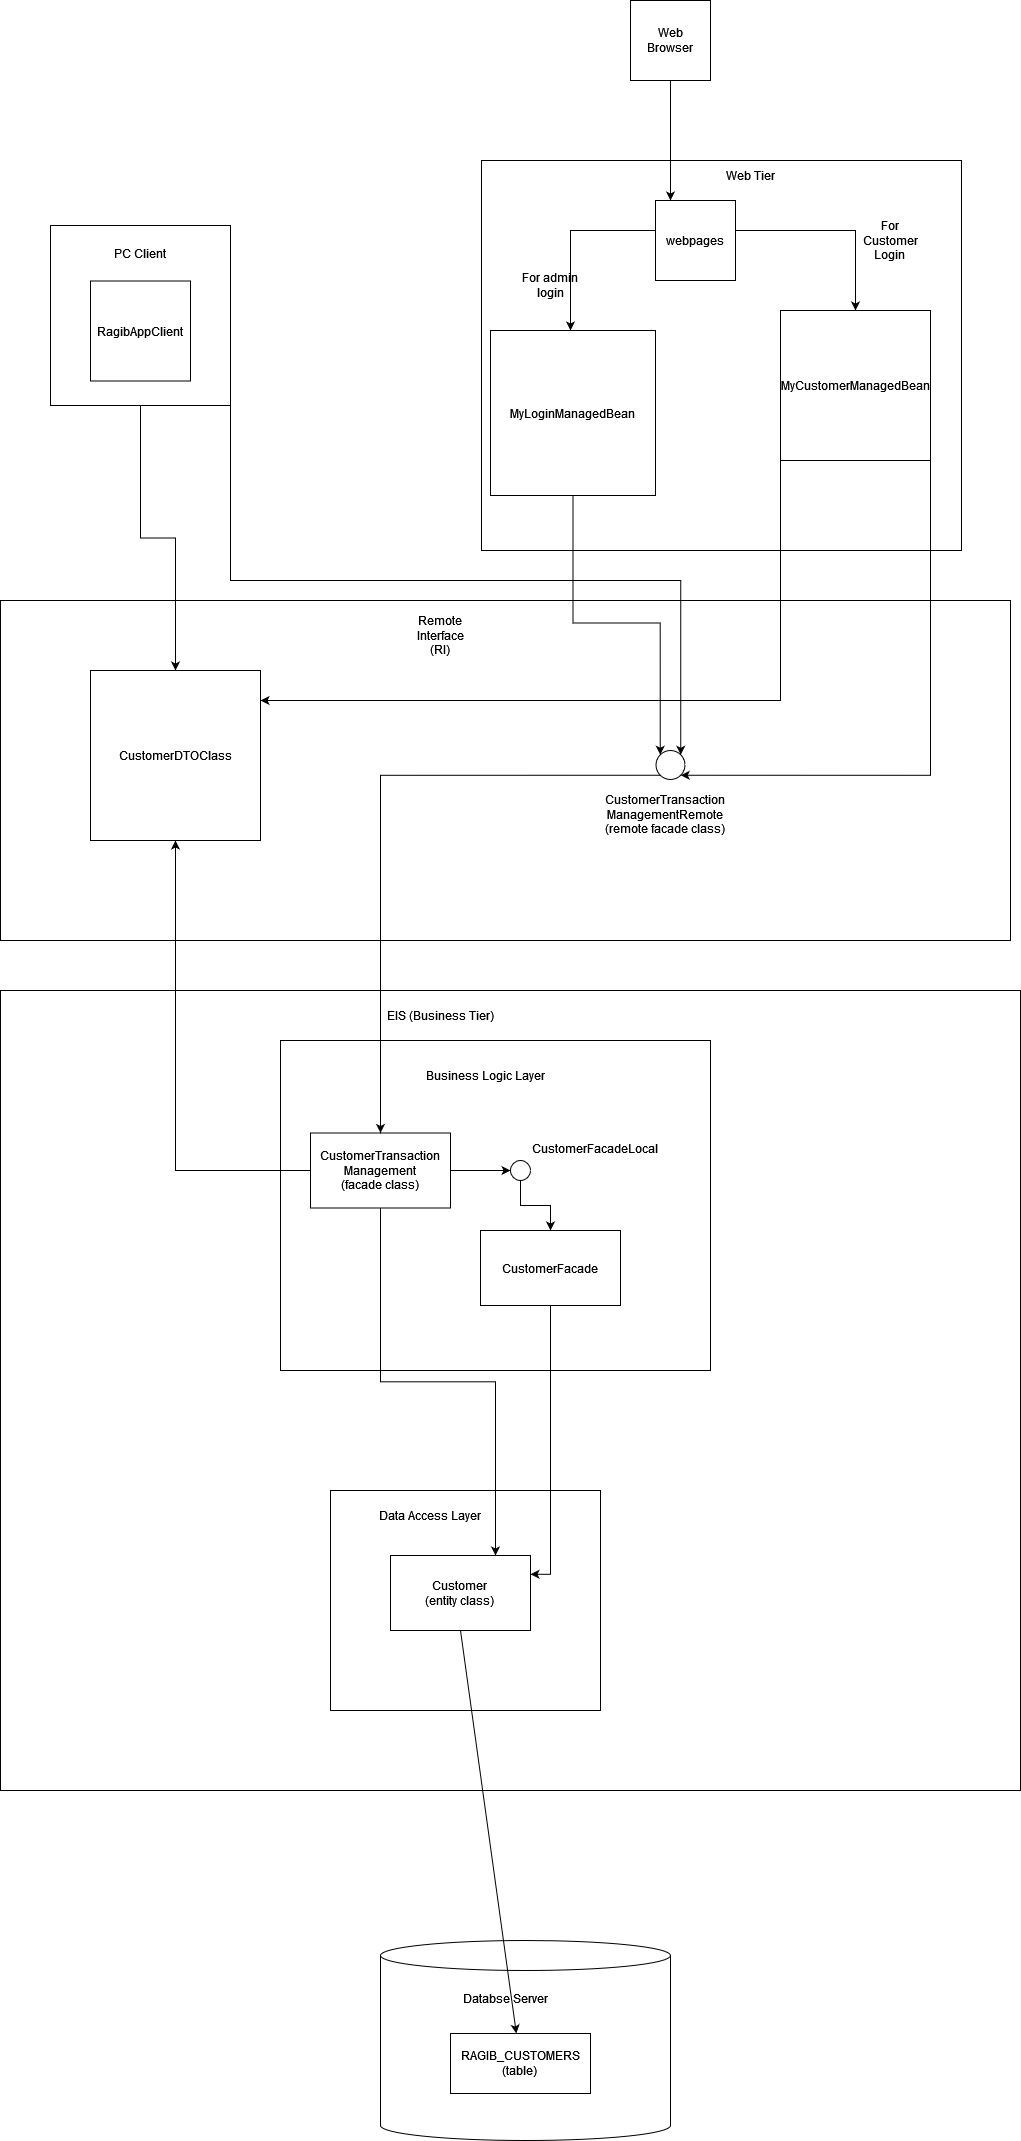

The diagram above was exported from draw.io. Its source (the exported page's mxGraphModel, read from the mxfile embedded in the PNG):
<mxGraphModel dx="2894" dy="1940" grid="1" gridSize="10" guides="1" tooltips="1" connect="1" arrows="1" fold="1" page="1" pageScale="1" pageWidth="850" pageHeight="1100" math="0" shadow="0">
  <root>
    <mxCell id="0" />
    <mxCell id="1" parent="0" />
    <mxCell id="6rMaAoAiNDSKdbSnOTOK-4" value="" style="rounded=0;whiteSpace=wrap;html=1;" vertex="1" parent="1">
      <mxGeometry x="-310" y="70" width="1010" height="340" as="geometry" />
    </mxCell>
    <mxCell id="8azswIwTtEGh8bmxYIAu-10" value="" style="rounded=0;whiteSpace=wrap;html=1;" parent="1" vertex="1">
      <mxGeometry x="171" y="-370" width="480" height="390" as="geometry" />
    </mxCell>
    <mxCell id="8azswIwTtEGh8bmxYIAu-26" style="edgeStyle=orthogonalEdgeStyle;rounded=0;orthogonalLoop=1;jettySize=auto;html=1;exitX=0.5;exitY=1;exitDx=0;exitDy=0;" parent="1" source="8azswIwTtEGh8bmxYIAu-1" edge="1">
      <mxGeometry relative="1" as="geometry">
        <mxPoint x="370" y="-480" as="sourcePoint" />
        <mxPoint x="360" y="-330" as="targetPoint" />
        <Array as="points">
          <mxPoint x="360" y="-330" />
        </Array>
      </mxGeometry>
    </mxCell>
    <mxCell id="8azswIwTtEGh8bmxYIAu-1" value="" style="whiteSpace=wrap;html=1;aspect=fixed;" parent="1" vertex="1">
      <mxGeometry x="320" y="-530" width="80" height="80" as="geometry" />
    </mxCell>
    <mxCell id="8azswIwTtEGh8bmxYIAu-3" value="Web Browser" style="text;html=1;strokeColor=none;fillColor=none;align=center;verticalAlign=middle;whiteSpace=wrap;rounded=0;" parent="1" vertex="1">
      <mxGeometry x="330" y="-505" width="60" height="30" as="geometry" />
    </mxCell>
    <mxCell id="8azswIwTtEGh8bmxYIAu-4" value="Web Tier" style="text;html=1;strokeColor=none;fillColor=none;align=center;verticalAlign=middle;whiteSpace=wrap;rounded=0;" parent="1" vertex="1">
      <mxGeometry x="410" y="-370" width="60" height="30" as="geometry" />
    </mxCell>
    <mxCell id="8azswIwTtEGh8bmxYIAu-28" style="edgeStyle=orthogonalEdgeStyle;rounded=0;orthogonalLoop=1;jettySize=auto;html=1;exitX=1;exitY=0.5;exitDx=0;exitDy=0;" parent="1" source="8azswIwTtEGh8bmxYIAu-5" target="9JGubjV86cY9P40QtlcI-1" edge="1">
      <mxGeometry relative="1" as="geometry">
        <mxPoint x="328.5" y="-200" as="targetPoint" />
        <Array as="points">
          <mxPoint x="425" y="-300" />
          <mxPoint x="545" y="-300" />
        </Array>
      </mxGeometry>
    </mxCell>
    <mxCell id="9JGubjV86cY9P40QtlcI-26" style="edgeStyle=elbowEdgeStyle;rounded=0;orthogonalLoop=1;jettySize=auto;elbow=vertical;html=1;exitX=0;exitY=0.5;exitDx=0;exitDy=0;" parent="1" source="8azswIwTtEGh8bmxYIAu-5" target="9JGubjV86cY9P40QtlcI-2" edge="1">
      <mxGeometry relative="1" as="geometry">
        <Array as="points">
          <mxPoint x="260" y="-300" />
        </Array>
      </mxGeometry>
    </mxCell>
    <mxCell id="8azswIwTtEGh8bmxYIAu-5" value="webpages" style="whiteSpace=wrap;html=1;aspect=fixed;" parent="1" vertex="1">
      <mxGeometry x="345" y="-330" width="80" height="80" as="geometry" />
    </mxCell>
    <mxCell id="8azswIwTtEGh8bmxYIAu-22" value="" style="shape=cylinder3;whiteSpace=wrap;html=1;boundedLbl=1;backgroundOutline=1;size=15;" parent="1" vertex="1">
      <mxGeometry x="70" y="1410" width="290" height="200" as="geometry" />
    </mxCell>
    <mxCell id="6rMaAoAiNDSKdbSnOTOK-9" style="edgeStyle=orthogonalEdgeStyle;rounded=0;orthogonalLoop=1;jettySize=auto;html=1;" edge="1" parent="1" source="9JGubjV86cY9P40QtlcI-1" target="PTfuNuuR5u1EQyOtB_FC-4">
      <mxGeometry relative="1" as="geometry">
        <Array as="points">
          <mxPoint x="470" y="170" />
        </Array>
      </mxGeometry>
    </mxCell>
    <mxCell id="9JGubjV86cY9P40QtlcI-1" value="MyCustomerManagedBean" style="whiteSpace=wrap;html=1;aspect=fixed;" parent="1" vertex="1">
      <mxGeometry x="470" y="-220" width="150" height="150" as="geometry" />
    </mxCell>
    <mxCell id="6rMaAoAiNDSKdbSnOTOK-8" style="edgeStyle=orthogonalEdgeStyle;rounded=0;orthogonalLoop=1;jettySize=auto;html=1;exitX=0.5;exitY=1;exitDx=0;exitDy=0;entryX=0;entryY=0;entryDx=0;entryDy=0;" edge="1" parent="1" source="9JGubjV86cY9P40QtlcI-2" target="9JGubjV86cY9P40QtlcI-10">
      <mxGeometry relative="1" as="geometry" />
    </mxCell>
    <mxCell id="9JGubjV86cY9P40QtlcI-2" value="MyLoginManagedBean" style="whiteSpace=wrap;html=1;aspect=fixed;" parent="1" vertex="1">
      <mxGeometry x="180" y="-200" width="165" height="165" as="geometry" />
    </mxCell>
    <mxCell id="9JGubjV86cY9P40QtlcI-4" value="" style="rounded=0;whiteSpace=wrap;html=1;" parent="1" vertex="1">
      <mxGeometry x="-310" y="460" width="1020" height="800" as="geometry" />
    </mxCell>
    <mxCell id="9JGubjV86cY9P40QtlcI-5" value="" style="rounded=0;whiteSpace=wrap;html=1;" parent="1" vertex="1">
      <mxGeometry x="-30" y="510" width="430" height="330" as="geometry" />
    </mxCell>
    <mxCell id="9JGubjV86cY9P40QtlcI-6" value="EIS (Business Tier)" style="text;html=1;strokeColor=none;fillColor=none;align=center;verticalAlign=middle;whiteSpace=wrap;rounded=0;" parent="1" vertex="1">
      <mxGeometry x="35" y="470" width="190" height="30" as="geometry" />
    </mxCell>
    <mxCell id="9JGubjV86cY9P40QtlcI-7" value="Business Logic Layer" style="text;html=1;strokeColor=none;fillColor=none;align=center;verticalAlign=middle;whiteSpace=wrap;rounded=0;" parent="1" vertex="1">
      <mxGeometry x="80" y="530" width="190" height="30" as="geometry" />
    </mxCell>
    <mxCell id="9JGubjV86cY9P40QtlcI-29" style="edgeStyle=elbowEdgeStyle;rounded=0;orthogonalLoop=1;jettySize=auto;elbow=vertical;html=1;entryX=0;entryY=0.5;entryDx=0;entryDy=0;" parent="1" source="9JGubjV86cY9P40QtlcI-8" target="9JGubjV86cY9P40QtlcI-11" edge="1">
      <mxGeometry relative="1" as="geometry" />
    </mxCell>
    <mxCell id="6rMaAoAiNDSKdbSnOTOK-10" style="edgeStyle=orthogonalEdgeStyle;rounded=0;orthogonalLoop=1;jettySize=auto;html=1;" edge="1" parent="1" source="9JGubjV86cY9P40QtlcI-8" target="PTfuNuuR5u1EQyOtB_FC-4">
      <mxGeometry relative="1" as="geometry" />
    </mxCell>
    <mxCell id="9JGubjV86cY9P40QtlcI-8" value="&lt;div&gt;CustomerTransaction&lt;/div&gt;&lt;div&gt;Management&lt;/div&gt;&lt;div&gt;(facade class)&lt;br&gt;&lt;/div&gt;" style="rounded=0;whiteSpace=wrap;html=1;" parent="1" vertex="1">
      <mxGeometry y="602.5" width="140" height="75" as="geometry" />
    </mxCell>
    <mxCell id="9JGubjV86cY9P40QtlcI-9" value="CustomerFacade" style="rounded=0;whiteSpace=wrap;html=1;" parent="1" vertex="1">
      <mxGeometry x="170" y="700" width="140" height="75" as="geometry" />
    </mxCell>
    <mxCell id="6rMaAoAiNDSKdbSnOTOK-11" style="edgeStyle=orthogonalEdgeStyle;rounded=0;orthogonalLoop=1;jettySize=auto;html=1;exitX=0;exitY=1;exitDx=0;exitDy=0;" edge="1" parent="1" source="9JGubjV86cY9P40QtlcI-10" target="9JGubjV86cY9P40QtlcI-8">
      <mxGeometry relative="1" as="geometry" />
    </mxCell>
    <mxCell id="9JGubjV86cY9P40QtlcI-10" value="" style="ellipse;whiteSpace=wrap;html=1;aspect=fixed;" parent="1" vertex="1">
      <mxGeometry x="345.5" y="220" width="29" height="29" as="geometry" />
    </mxCell>
    <mxCell id="9JGubjV86cY9P40QtlcI-31" style="edgeStyle=elbowEdgeStyle;rounded=0;orthogonalLoop=1;jettySize=auto;elbow=vertical;html=1;" parent="1" source="9JGubjV86cY9P40QtlcI-11" target="9JGubjV86cY9P40QtlcI-9" edge="1">
      <mxGeometry relative="1" as="geometry" />
    </mxCell>
    <mxCell id="9JGubjV86cY9P40QtlcI-11" value="" style="ellipse;whiteSpace=wrap;html=1;aspect=fixed;" parent="1" vertex="1">
      <mxGeometry x="200" y="630" width="20" height="20" as="geometry" />
    </mxCell>
    <mxCell id="9JGubjV86cY9P40QtlcI-13" value="" style="rounded=0;whiteSpace=wrap;html=1;" parent="1" vertex="1">
      <mxGeometry x="20" y="960" width="270" height="220" as="geometry" />
    </mxCell>
    <mxCell id="9JGubjV86cY9P40QtlcI-14" value="Data Access Layer" style="text;html=1;strokeColor=none;fillColor=none;align=center;verticalAlign=middle;whiteSpace=wrap;rounded=0;" parent="1" vertex="1">
      <mxGeometry x="30" y="970" width="180" height="30" as="geometry" />
    </mxCell>
    <mxCell id="9JGubjV86cY9P40QtlcI-15" value="&lt;div&gt;Customer&lt;/div&gt;&lt;div&gt;(entity class)&lt;br&gt;&lt;/div&gt;" style="rounded=0;whiteSpace=wrap;html=1;" parent="1" vertex="1">
      <mxGeometry x="80" y="1025" width="140" height="75" as="geometry" />
    </mxCell>
    <mxCell id="9JGubjV86cY9P40QtlcI-16" value="Databse Server" style="text;html=1;strokeColor=none;fillColor=none;align=center;verticalAlign=middle;whiteSpace=wrap;rounded=0;" parent="1" vertex="1">
      <mxGeometry x="100" y="1453" width="190" height="30" as="geometry" />
    </mxCell>
    <mxCell id="9JGubjV86cY9P40QtlcI-17" value="&lt;div&gt;RAGIB_CUSTOMERS&lt;/div&gt;&lt;div&gt;(table)&lt;br&gt;&lt;/div&gt;" style="rounded=0;whiteSpace=wrap;html=1;" parent="1" vertex="1">
      <mxGeometry x="140" y="1503" width="140" height="60" as="geometry" />
    </mxCell>
    <mxCell id="9JGubjV86cY9P40QtlcI-22" style="edgeStyle=orthogonalEdgeStyle;rounded=0;orthogonalLoop=1;jettySize=auto;html=1;" parent="1" source="9JGubjV86cY9P40QtlcI-18" target="PTfuNuuR5u1EQyOtB_FC-4" edge="1">
      <mxGeometry relative="1" as="geometry">
        <mxPoint x="350" y="700" as="targetPoint" />
      </mxGeometry>
    </mxCell>
    <mxCell id="9JGubjV86cY9P40QtlcI-25" style="edgeStyle=elbowEdgeStyle;rounded=0;orthogonalLoop=1;jettySize=auto;elbow=vertical;html=1;exitX=1;exitY=0.5;exitDx=0;exitDy=0;entryX=1;entryY=0;entryDx=0;entryDy=0;" parent="1" source="9JGubjV86cY9P40QtlcI-18" target="9JGubjV86cY9P40QtlcI-10" edge="1">
      <mxGeometry relative="1" as="geometry">
        <Array as="points">
          <mxPoint x="150" y="50" />
        </Array>
      </mxGeometry>
    </mxCell>
    <mxCell id="9JGubjV86cY9P40QtlcI-18" value="" style="whiteSpace=wrap;html=1;aspect=fixed;" parent="1" vertex="1">
      <mxGeometry x="-260" y="-305" width="180" height="180" as="geometry" />
    </mxCell>
    <mxCell id="9JGubjV86cY9P40QtlcI-19" value="PC Client" style="text;html=1;strokeColor=none;fillColor=none;align=center;verticalAlign=middle;whiteSpace=wrap;rounded=0;" parent="1" vertex="1">
      <mxGeometry x="-240" y="-292" width="140" height="30" as="geometry" />
    </mxCell>
    <mxCell id="9JGubjV86cY9P40QtlcI-20" value="RagibAppClient" style="whiteSpace=wrap;html=1;aspect=fixed;" parent="1" vertex="1">
      <mxGeometry x="-220" y="-249.5" width="100" height="100" as="geometry" />
    </mxCell>
    <mxCell id="9JGubjV86cY9P40QtlcI-27" value="&lt;div&gt;CustomerTransaction&lt;/div&gt;&lt;div&gt;ManagementRemote&lt;/div&gt;&lt;div&gt;(remote facade class)&lt;/div&gt;" style="text;html=1;strokeColor=none;fillColor=none;align=center;verticalAlign=middle;whiteSpace=wrap;rounded=0;" parent="1" vertex="1">
      <mxGeometry x="285" y="249" width="140" height="70" as="geometry" />
    </mxCell>
    <mxCell id="9JGubjV86cY9P40QtlcI-30" value="CustomerFacadeLocal" style="text;html=1;strokeColor=none;fillColor=none;align=center;verticalAlign=middle;whiteSpace=wrap;rounded=0;" parent="1" vertex="1">
      <mxGeometry x="190" y="602.5" width="190" height="30" as="geometry" />
    </mxCell>
    <mxCell id="PTfuNuuR5u1EQyOtB_FC-4" value="CustomerDTOClass" style="whiteSpace=wrap;html=1;aspect=fixed;" parent="1" vertex="1">
      <mxGeometry x="-220" y="140" width="170" height="170" as="geometry" />
    </mxCell>
    <mxCell id="6rMaAoAiNDSKdbSnOTOK-2" value="For admin login" style="text;html=1;strokeColor=none;fillColor=none;align=center;verticalAlign=middle;whiteSpace=wrap;rounded=0;" vertex="1" parent="1">
      <mxGeometry x="210" y="-260" width="60" height="30" as="geometry" />
    </mxCell>
    <mxCell id="6rMaAoAiNDSKdbSnOTOK-3" value="&lt;div&gt;For Customer&lt;/div&gt;&lt;div&gt;Login&lt;br&gt;&lt;/div&gt;" style="text;html=1;strokeColor=none;fillColor=none;align=center;verticalAlign=middle;whiteSpace=wrap;rounded=0;" vertex="1" parent="1">
      <mxGeometry x="550" y="-305" width="60" height="30" as="geometry" />
    </mxCell>
    <mxCell id="6rMaAoAiNDSKdbSnOTOK-5" value="Remote Interface (RI)" style="text;html=1;strokeColor=none;fillColor=none;align=center;verticalAlign=middle;whiteSpace=wrap;rounded=0;" vertex="1" parent="1">
      <mxGeometry x="100" y="90" width="60" height="30" as="geometry" />
    </mxCell>
    <mxCell id="6rMaAoAiNDSKdbSnOTOK-7" style="edgeStyle=orthogonalEdgeStyle;rounded=0;orthogonalLoop=1;jettySize=auto;html=1;entryX=1;entryY=1;entryDx=0;entryDy=0;" edge="1" parent="1" source="9JGubjV86cY9P40QtlcI-1" target="9JGubjV86cY9P40QtlcI-10">
      <mxGeometry relative="1" as="geometry">
        <mxPoint x="555.090909090909" y="-210" as="targetPoint" />
        <mxPoint x="550" y="-150" as="sourcePoint" />
        <Array as="points">
          <mxPoint x="620" y="245" />
        </Array>
      </mxGeometry>
    </mxCell>
    <mxCell id="6rMaAoAiNDSKdbSnOTOK-12" style="edgeStyle=orthogonalEdgeStyle;rounded=0;orthogonalLoop=1;jettySize=auto;html=1;exitX=0.5;exitY=1;exitDx=0;exitDy=0;entryX=0.75;entryY=0;entryDx=0;entryDy=0;" edge="1" parent="1" source="9JGubjV86cY9P40QtlcI-8" target="9JGubjV86cY9P40QtlcI-15">
      <mxGeometry relative="1" as="geometry" />
    </mxCell>
    <mxCell id="6rMaAoAiNDSKdbSnOTOK-13" style="edgeStyle=orthogonalEdgeStyle;rounded=0;orthogonalLoop=1;jettySize=auto;html=1;entryX=1;entryY=0.25;entryDx=0;entryDy=0;" edge="1" parent="1" source="9JGubjV86cY9P40QtlcI-9" target="9JGubjV86cY9P40QtlcI-15">
      <mxGeometry relative="1" as="geometry" />
    </mxCell>
    <mxCell id="6rMaAoAiNDSKdbSnOTOK-14" value="" style="endArrow=classic;html=1;rounded=0;labelBackgroundColor=default;fontFamily=Helvetica;fontSize=11;fontColor=default;strokeColor=default;shape=connector;elbow=vertical;exitX=0.5;exitY=1;exitDx=0;exitDy=0;" edge="1" parent="1" source="9JGubjV86cY9P40QtlcI-15" target="9JGubjV86cY9P40QtlcI-17">
      <mxGeometry width="50" height="50" relative="1" as="geometry">
        <mxPoint x="550" y="1380" as="sourcePoint" />
        <mxPoint x="600" y="1330" as="targetPoint" />
      </mxGeometry>
    </mxCell>
  </root>
</mxGraphModel>